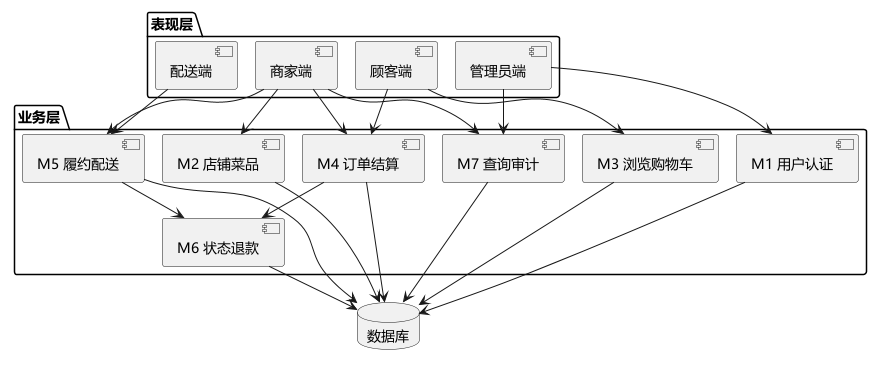

The diagram above was rendered by PlantUML. Its source (embedded in the PNG):
@startuml
!pragma layout smetana
skinparam defaultFontName "Microsoft YaHei"

package "表现层" {
  component "顾客端" as UI_C
  component "商家端" as UI_M
  component "配送端" as UI_D
  component "管理员端" as UI_A
}
package "业务层" {
  component "M1 用户认证" as M1
  component "M2 店铺菜品" as M2
  component "M3 浏览购物车" as M3
  component "M4 订单结算" as M4
  component "M5 履约配送" as M5
  component "M6 状态退款" as M6
  component "M7 查询审计" as M7
}
database "数据库" as DB

UI_C --> M3
UI_C --> M4
UI_M --> M2
UI_M --> M4
UI_M --> M5
UI_M --> M7
UI_D --> M5
UI_A --> M1
UI_A --> M7

M4 --> M6
M5 --> M6

M1 --> DB
M2 --> DB
M3 --> DB
M4 --> DB
M5 --> DB
M6 --> DB
M7 --> DB
@enduml